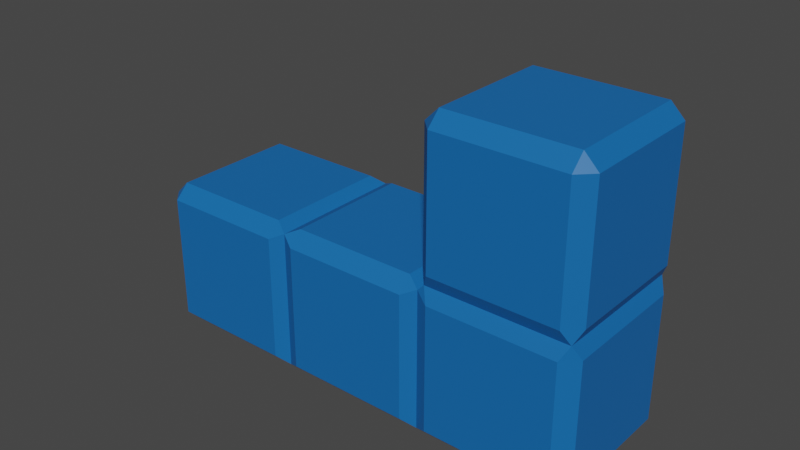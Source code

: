 # Source: LPieceBlue.blend  (saved by Blender 2.92.15; exported with 4.5.12 LTS)
import bpy
from mathutils import Matrix  # noqa: F401  (used for matrix-valued properties, if any)

bpy.ops.wm.read_factory_settings(use_empty=True)
scene = bpy.context.scene
scene.name = 'Scene'

# ---- collections
col_collection = bpy.data.collections.new('Collection'); scene.collection.children.link(col_collection)

# ---- materials (node trees are filled in below, after node groups)
mat_material_001 = bpy.data.materials.new('Material.001')
mat_material_001.use_transparent_shadow = False

# ---- material node trees
mat_material_001.use_nodes = True; mat_material_001.node_tree.nodes.clear()
_N = mat_material_001.node_tree.nodes; _L = mat_material_001.node_tree.links
n0 = _N.new('ShaderNodeBsdfPrincipled'); n0.name = 'Principled BSDF'; n0.location = (10, 300)
n0.distribution = 'GGX'
n0.subsurface_method = 'BURLEY'
n0.inputs[0].default_value = (0.005605, 0.1356, 0.4397, 1.0)
n0.inputs[3].default_value = 1.45
n0.inputs[27].default_value = (0.0, 0.0, 0.0, 1.0)
n0.inputs[28].default_value = 1.0
n1 = _N.new('ShaderNodeOutputMaterial'); n1.name = 'Material Output'; n1.location = (300, 300)
_L.new(n0.outputs[0], n1.inputs[0])
n1.is_active_output = True

# ---- world
world_world = bpy.data.worlds.new('World'); scene.world = world_world
world_world.use_nodes = True; world_world.node_tree.nodes.clear()
_N = world_world.node_tree.nodes; _L = world_world.node_tree.links
n0 = _N.new('ShaderNodeOutputWorld'); n0.name = 'World Output'; n0.location = (300, 300)
n1 = _N.new('ShaderNodeBackground'); n1.name = 'Background'; n1.location = (10, 300)
n1.inputs[0].default_value = (0.05088, 0.05088, 0.05088, 1.0)
_L.new(n1.outputs[0], n0.inputs[0])
n0.is_active_output = True
world_world.color = (0.05088, 0.05088, 0.05088)
world_world.use_sun_shadow = False
world_world.sun_shadow_jitter_overblur = 0.0

# ---- meshes
me_cube_001 = bpy.data.meshes.new('Cube.001')
me_cube_001.from_pydata([(-0.0205, -0.0205, -0.025), (-0.0205, -0.025, -0.0205), (-0.025, -0.0205, -0.0205), (-0.0205, -0.025, 0.0205), (-0.0205, -0.0205, 0.025), (-0.025, -0.0205, 0.0205), (-0.0205, 0.0205, -0.025), (-0.025, 0.0205, -0.0205), (-0.0205, 0.025, -0.0205), (-0.0205, 0.0205, 0.025), (-0.0205, 0.025, 0.0205), (-0.025, 0.0205, 0.0205), (0.0205, -0.0205, -0.025), (0.025, -0.02278, -0.02278), (0.0205, -0.025, -0.0205), (0.0205, -0.0205, 0.025), (0.0205, -0.025, 0.0205), (0.025, -0.02278, 0.02278), (0.0205, 0.0205, -0.025), (0.0205, 0.025, -0.0205), (0.025, 0.02278, -0.02278), (0.0205, 0.0205, 0.025), (0.025, 0.02278, 0.02278), (0.0205, 0.025, 0.0205), (0.0295, -0.0205, -0.025), (0.0295, -0.025, -0.0205), (0.0295, -0.025, 0.0205), (0.0295, -0.0205, 0.025), (0.0295, 0.0205, -0.025), (0.0295, 0.025, -0.0205), (0.0295, 0.0205, 0.025), (0.0295, 0.025, 0.0205), (0.0705, -0.0205, -0.025), (0.075, -0.02278, -0.02278), (0.0705, -0.025, -0.0205), (0.0705, -0.0205, 0.025), (0.0705, -0.025, 0.0205), (0.075, -0.02278, 0.02278), (0.0705, 0.0205, -0.025), (0.0705, 0.025, -0.0205), (0.075, 0.02278, -0.02278), (0.0705, 0.0205, 0.025), (0.075, 0.02278, 0.02278), (0.0705, 0.025, 0.0205), (0.0795, -0.0205, -0.025), (0.0795, -0.025, -0.0205), (0.0795, -0.025, 0.0205), (0.07722, -0.02278, 0.025), (0.0795, 0.0205, -0.025), (0.0795, 0.025, -0.0205), (0.07722, 0.02278, 0.025), (0.0795, 0.025, 0.0205), (0.1205, -0.0205, -0.025), (0.125, -0.0205, -0.0205), (0.1205, -0.025, -0.0205), (0.1228, -0.02278, 0.025), (0.1205, -0.025, 0.0205), (0.125, -0.0205, 0.0205), (0.1205, 0.0205, -0.025), (0.1205, 0.025, -0.0205), (0.125, 0.0205, -0.0205), (0.1228, 0.02278, 0.025), (0.125, 0.0205, 0.0205), (0.1205, 0.025, 0.0205), (0.0795, -0.025, 0.0295), (0.075, -0.0205, 0.0295), (0.0795, -0.025, 0.0705), (0.0795, -0.0205, 0.075), (0.075, -0.0205, 0.0705), (0.075, 0.0205, 0.0295), (0.0795, 0.025, 0.0295), (0.0795, 0.0205, 0.075), (0.0795, 0.025, 0.0705), (0.075, 0.0205, 0.0705), (0.125, -0.0205, 0.0295), (0.1205, -0.025, 0.0295), (0.1205, -0.0205, 0.075), (0.1205, -0.025, 0.0705), (0.125, -0.0205, 0.0705), (0.1205, 0.025, 0.0295), (0.125, 0.0205, 0.0295), (0.1205, 0.0205, 0.075), (0.125, 0.0205, 0.0705), (0.1205, 0.025, 0.0705)], [], [(14, 16, 3, 1), (20, 22, 17, 13), (21, 9, 4, 15), (2, 5, 11, 7), (8, 10, 23, 19), (0, 1, 2), (3, 4, 5), (6, 7, 8), (9, 10, 11), (12, 13, 14), (15, 16, 17), (18, 19, 20), (21, 22, 23), (6, 0, 2, 7), (1, 3, 5, 2), (4, 9, 11, 5), (10, 8, 7, 11), (18, 6, 8, 19), (9, 21, 23, 10), (22, 20, 19, 23), (12, 18, 20, 13), (21, 15, 17, 22), (16, 14, 13, 17), (0, 12, 14, 1), (15, 4, 3, 16), (6, 18, 12, 0), (34, 36, 26, 25), (40, 42, 37, 33), (41, 30, 27, 35), (29, 31, 43, 39), (24, 25, 13), (26, 27, 17), (28, 20, 29), (30, 31, 22), (32, 33, 34), (35, 36, 37), (38, 39, 40), (41, 42, 43), (28, 24, 13, 20), (25, 26, 17, 13), (27, 30, 22, 17), (31, 29, 20, 22), (38, 28, 29, 39), (30, 41, 43, 31), (42, 40, 39, 43), (32, 38, 40, 33), (41, 35, 37, 42), (36, 34, 33, 37), (24, 32, 34, 25), (35, 27, 26, 36), (28, 38, 32, 24), (54, 56, 46, 45), (60, 62, 57, 53), (61, 50, 47, 55), (49, 51, 63, 59), (44, 45, 33), (46, 47, 37), (48, 40, 49), (50, 51, 42), (52, 53, 54), (55, 56, 57), (58, 59, 60), (61, 62, 63), (48, 44, 33, 40), (45, 46, 37, 33), (47, 50, 42, 37), (51, 49, 40, 42), (58, 48, 49, 59), (50, 61, 63, 51), (62, 60, 59, 63), (52, 58, 60, 53), (61, 55, 57, 62), (56, 54, 53, 57), (44, 52, 54, 45), (55, 47, 46, 56), (48, 58, 52, 44), (75, 77, 66, 64), (80, 82, 78, 74), (81, 71, 67, 76), (65, 68, 73, 69), (70, 72, 83, 79), (47, 64, 65), (66, 67, 68), (50, 69, 70), (71, 72, 73), (55, 74, 75), (76, 77, 78), (61, 79, 80), (81, 82, 83), (50, 47, 65, 69), (64, 66, 68, 65), (67, 71, 73, 68), (72, 70, 69, 73), (61, 50, 70, 79), (71, 81, 83, 72), (82, 80, 79, 83), (55, 61, 80, 74), (81, 76, 78, 82), (77, 75, 74, 78), (47, 55, 75, 64), (76, 67, 66, 77)])
_uv = me_cube_001.uv_layers.new(name='UVMap')
_uv.uv.foreach_set('vector', [0.3975, 0.7725, 0.6025, 0.7725, 0.6025, 0.9775, 0.3975, 0.9775, 0.3975, 0.5225, 0.6025, 0.5225, 0.6025, 0.7275, 0.3975, 0.7275, 0.6475, 0.5225, 0.8525, 0.5225, 0.8525, 0.7275, 0.6475, 0.7275, 0.3975, 0.0225, 0.6025, 0.0225, 0.6025, 0.2275, 0.3975, 0.2275, 0.3975, 0.2725, 0.6025, 0.2725, 0.6025, 0.4775, 0.3975, 0.4775, 0.1475, 0.7275, 0.1475, 0.75, 0.125, 0.7275, 0.6025, 0.9775, 0.625, 0.9775, 0.6025, 1.0, 0.1475, 0.5225, 0.125, 0.5225, 0.1475, 0.5, 0.625, 0.2725, 0.625, 0.2725, 0.6025, 0.25, 0.3525, 0.7275, 0.375, 0.7275, 0.3525, 0.75, 0.625, 0.7725, 0.625, 0.7725, 0.6025, 0.75, 0.3525, 0.5225, 0.3525, 0.5, 0.375, 0.5225, 0.625, 0.5225, 0.625, 0.5225, 0.6025, 0.5, 0.1475, 0.5225, 0.1475, 0.7275, 0.125, 0.7275, 0.125, 0.5225, 0.3975, 0.0, 0.6025, 0.0, 0.6025, 0.0225, 0.3975, 0.0225, 0.625, 0.0225, 0.625, 0.2275, 0.6025, 0.2275, 0.6025, 0.0225, 0.6025, 0.2725, 0.3975, 0.2725, 0.3975, 0.2275, 0.6025, 0.2275, 0.3525, 0.5225, 0.1475, 0.5225, 0.1475, 0.5, 0.3525, 0.5, 0.625, 0.2725, 0.625, 0.4775, 0.6025, 0.4775, 0.6025, 0.2725, 0.6025, 0.5225, 0.3975, 0.5225, 0.3975, 0.4775, 0.6025, 0.4775, 0.3525, 0.7275, 0.3525, 0.5225, 0.3975, 0.5225, 0.3975, 0.7275, 0.6475, 0.5225, 0.6475, 0.7275, 0.6025, 0.7275, 0.6025, 0.5225, 0.6025, 0.7725, 0.3975, 0.7725, 0.3975, 0.7275, 0.6025, 0.7275, 0.1475, 0.7275, 0.3525, 0.7275, 0.3525, 0.75, 0.1475, 0.75, 0.625, 0.7725, 0.625, 0.9775, 0.6025, 0.9775, 0.6025, 0.7725, 0.1475, 0.5225, 0.3525, 0.5225, 0.3525, 0.7275, 0.1475, 0.7275, 0.3975, 0.7725, 0.6025, 0.7725, 0.6025, 0.9775, 0.3975, 0.9775, 0.3975, 0.5225, 0.6025, 0.5225, 0.6025, 0.7275, 0.3975, 0.7275, 0.6475, 0.5225, 0.8525, 0.5225, 0.8525, 0.7275, 0.6475, 0.7275, 0.3975, 0.2725, 0.6025, 0.2725, 0.6025, 0.4775, 0.3975, 0.4775, 0.1475, 0.7275, 0.1475, 0.75, 0.125, 0.7275, 0.6025, 0.9775, 0.625, 0.9775, 0.6025, 1.0, 0.1475, 0.5225, 0.125, 0.5225, 0.1475, 0.5, 0.625, 0.2725, 0.625, 0.2725, 0.6025, 0.25, 0.3525, 0.7275, 0.375, 0.7275, 0.3525, 0.75, 0.625, 0.7725, 0.625, 0.7725, 0.6025, 0.75, 0.3525, 0.5225, 0.3525, 0.5, 0.375, 0.5225, 0.625, 0.5225, 0.625, 0.5225, 0.6025, 0.5, 0.1475, 0.5225, 0.1475, 0.7275, 0.125, 0.7275, 0.125, 0.5225, 0.3975, 0.0, 0.6025, 0.0, 0.6025, 0.0225, 0.3975, 0.0225, 0.625, 0.0225, 0.625, 0.2275, 0.6025, 0.2275, 0.6025, 0.0225, 0.6025, 0.2725, 0.3975, 0.2725, 0.3975, 0.2275, 0.6025, 0.2275, 0.3525, 0.5225, 0.1475, 0.5225, 0.1475, 0.5, 0.3525, 0.5, 0.625, 0.2725, 0.625, 0.4775, 0.6025, 0.4775, 0.6025, 0.2725, 0.6025, 0.5225, 0.3975, 0.5225, 0.3975, 0.4775, 0.6025, 0.4775, 0.3525, 0.7275, 0.3525, 0.5225, 0.3975, 0.5225, 0.3975, 0.7275, 0.6475, 0.5225, 0.6475, 0.7275, 0.6025, 0.7275, 0.6025, 0.5225, 0.6025, 0.7725, 0.3975, 0.7725, 0.3975, 0.7275, 0.6025, 0.7275, 0.1475, 0.7275, 0.3525, 0.7275, 0.3525, 0.75, 0.1475, 0.75, 0.625, 0.7725, 0.625, 0.9775, 0.6025, 0.9775, 0.6025, 0.7725, 0.1475, 0.5225, 0.3525, 0.5225, 0.3525, 0.7275, 0.1475, 0.7275, 0.3975, 0.7725, 0.6025, 0.7725, 0.6025, 0.9775, 0.3975, 0.9775, 0.3975, 0.5225, 0.6025, 0.5225, 0.6025, 0.7275, 0.3975, 0.7275, 0.6475, 0.5225, 0.8525, 0.5225, 0.8525, 0.7275, 0.6475, 0.7275, 0.3975, 0.2725, 0.6025, 0.2725, 0.6025, 0.4775, 0.3975, 0.4775, 0.1475, 0.7275, 0.1475, 0.75, 0.125, 0.7275, 0.6025, 0.9775, 0.625, 0.9775, 0.6025, 1.0, 0.1475, 0.5225, 0.125, 0.5225, 0.1475, 0.5, 0.625, 0.2725, 0.625, 0.2725, 0.6025, 0.25, 0.3525, 0.7275, 0.375, 0.7275, 0.3525, 0.75, 0.625, 0.7725, 0.625, 0.7725, 0.6025, 0.75, 0.3525, 0.5225, 0.3525, 0.5, 0.375, 0.5225, 0.625, 0.5225, 0.625, 0.5225, 0.6025, 0.5, 0.1475, 0.5225, 0.1475, 0.7275, 0.125, 0.7275, 0.125, 0.5225, 0.3975, 0.0, 0.6025, 0.0, 0.6025, 0.0225, 0.3975, 0.0225, 0.625, 0.0225, 0.625, 0.2275, 0.6025, 0.2275, 0.6025, 0.0225, 0.6025, 0.2725, 0.3975, 0.2725, 0.3975, 0.2275, 0.6025, 0.2275, 0.3525, 0.5225, 0.1475, 0.5225, 0.1475, 0.5, 0.3525, 0.5, 0.625, 0.2725, 0.625, 0.4775, 0.6025, 0.4775, 0.6025, 0.2725, 0.6025, 0.5225, 0.3975, 0.5225, 0.3975, 0.4775, 0.6025, 0.4775, 0.3525, 0.7275, 0.3525, 0.5225, 0.3975, 0.5225, 0.3975, 0.7275, 0.6475, 0.5225, 0.6475, 0.7275, 0.6025, 0.7275, 0.6025, 0.5225, 0.6025, 0.7725, 0.3975, 0.7725, 0.3975, 0.7275, 0.6025, 0.7275, 0.1475, 0.7275, 0.3525, 0.7275, 0.3525, 0.75, 0.1475, 0.75, 0.625, 0.7725, 0.625, 0.9775, 0.6025, 0.9775, 0.6025, 0.7725, 0.1475, 0.5225, 0.3525, 0.5225, 0.3525, 0.7275, 0.1475, 0.7275, 0.3975, 0.7725, 0.6025, 0.7725, 0.6025, 0.9775, 0.3975, 0.9775, 0.3975, 0.5225, 0.6025, 0.5225, 0.6025, 0.7275, 0.3975, 0.7275, 0.6475, 0.5225, 0.8525, 0.5225, 0.8525, 0.7275, 0.6475, 0.7275, 0.3975, 0.0225, 0.6025, 0.0225, 0.6025, 0.2275, 0.3975, 0.2275, 0.3975, 0.2725, 0.6025, 0.2725, 0.6025, 0.4775, 0.3975, 0.4775, 0.1475, 0.7275, 0.1475, 0.75, 0.125, 0.7275, 0.6025, 0.9775, 0.625, 0.9775, 0.6025, 1.0, 0.1475, 0.5225, 0.125, 0.5225, 0.1475, 0.5, 0.625, 0.2725, 0.625, 0.2725, 0.6025, 0.25, 0.3525, 0.7275, 0.375, 0.7275, 0.3525, 0.75, 0.625, 0.7725, 0.625, 0.7725, 0.6025, 0.75, 0.3525, 0.5225, 0.3525, 0.5, 0.375, 0.5225, 0.625, 0.5225, 0.625, 0.5225, 0.6025, 0.5, 0.1475, 0.5225, 0.1475, 0.7275, 0.125, 0.7275, 0.125, 0.5225, 0.3975, 0.0, 0.6025, 0.0, 0.6025, 0.0225, 0.3975, 0.0225, 0.625, 0.0225, 0.625, 0.2275, 0.6025, 0.2275, 0.6025, 0.0225, 0.6025, 0.2725, 0.3975, 0.2725, 0.3975, 0.2275, 0.6025, 0.2275, 0.3525, 0.5225, 0.1475, 0.5225, 0.1475, 0.5, 0.3525, 0.5, 0.625, 0.2725, 0.625, 0.4775, 0.6025, 0.4775, 0.6025, 0.2725, 0.6025, 0.5225, 0.3975, 0.5225, 0.3975, 0.4775, 0.6025, 0.4775, 0.3525, 0.7275, 0.3525, 0.5225, 0.3975, 0.5225, 0.3975, 0.7275, 0.6475, 0.5225, 0.6475, 0.7275, 0.6025, 0.7275, 0.6025, 0.5225, 0.6025, 0.7725, 0.3975, 0.7725, 0.3975, 0.7275, 0.6025, 0.7275, 0.1475, 0.7275, 0.3525, 0.7275, 0.3525, 0.75, 0.1475, 0.75, 0.625, 0.7725, 0.625, 0.9775, 0.6025, 0.9775, 0.6025, 0.7725])
me_cube_001.materials.append(mat_material_001)
me_cube_001.use_remesh_fix_poles = True
me_cube_001.use_remesh_preserve_attributes = False
me_cube_001.use_mirror_vertex_groups = False
me_cube_001.update()

# ---- objects
ob_lpiece = bpy.data.objects.new('LPiece', me_cube_001)

# ---- transforms, parenting, visibility, modifiers, constraints
ob_lpiece.location = (0.0, 0.0, 0.0)
ob_lpiece.lineart.crease_threshold = 0.0

# ---- collection membership
col_collection.objects.link(ob_lpiece)

# ---- scene / render settings (as saved in the file)
scene.frame_start = 1; scene.frame_end = 250; scene.frame_set(1)
scene.render.engine = 'BLENDER_EEVEE_NEXT'
scene.cycles.use_denoising = False
scene.cycles.samples = 128
scene.cycles.sampling_pattern = 'TABULATED_SOBOL'
scene.cycles.use_adaptive_sampling = False
scene.cycles.use_light_tree = False
scene.view_settings.view_transform = 'Filmic'
bpy.context.view_layer.update()

# ---- added for rendering (the .blend has no active camera and no usable light): camera, sun
cam_auto = bpy.data.cameras.new('AutoCamera')
cam_auto.lens = 50.0
cam_auto.sensor_width = 36.0
cam_auto.clip_end = 1000.0
ob_auto_camera = bpy.data.objects.new('AutoCamera', cam_auto)
scene.collection.objects.link(ob_auto_camera)
ob_auto_camera.location = (0.235045, -0.222054, 0.173036)
ob_auto_camera.rotation_euler = (1.09748, -7.21219e-08, 0.694738)
scene.camera = ob_auto_camera
light_auto_sun = bpy.data.lights.new('AutoSun', 'SUN')
light_auto_sun.energy = 3.0
light_auto_sun.angle = 0.0523599
ob_auto_sun = bpy.data.objects.new('AutoSun', light_auto_sun)
scene.collection.objects.link(ob_auto_sun)
ob_auto_sun.rotation_euler = (0.872665, 0.174533, 0.523599)
bpy.context.view_layer.update()
